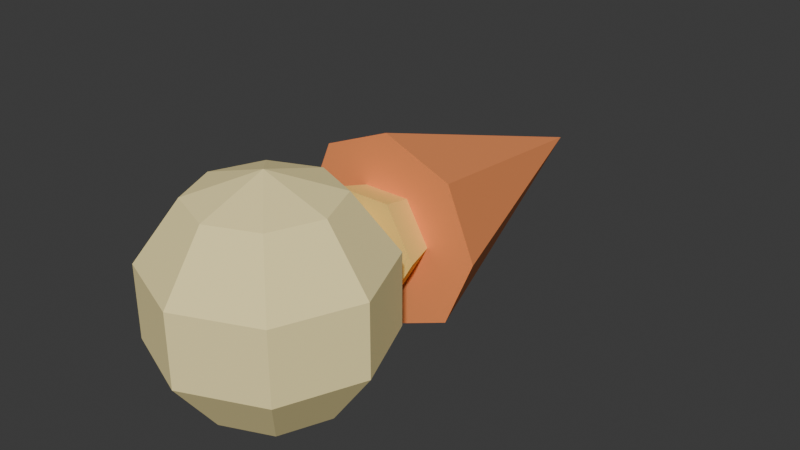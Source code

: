 # Source: fire_projectile_flat.blend  (saved by Blender 5.1.29; exported with 4.5.12 LTS)
import bpy
from mathutils import Matrix  # noqa: F401  (used for matrix-valued properties, if any)

bpy.ops.wm.read_factory_settings(use_empty=True)
scene = bpy.context.scene
scene.name = 'Scene'

# ---- collections
col_collection = bpy.data.collections.new('Collection'); scene.collection.children.link(col_collection)

# ---- materials (node trees are filled in below, after node groups)
mat_conemat = bpy.data.materials.new('ConeMat')
mat_conemat.diffuse_color = (0.949, 0.302, 0.09804, 1.0)
mat_conemat_001 = bpy.data.materials.new('ConeMat.001')
mat_conemat_001.diffuse_color = (1.0, 0.7216, 0.1882, 1.0)
mat_spheremat = bpy.data.materials.new('SphereMat')
mat_spheremat.diffuse_color = (1.0, 0.8471, 0.4, 1.0)

# ---- material node trees
mat_conemat.use_nodes = True; mat_conemat.node_tree.nodes.clear()
_N = mat_conemat.node_tree.nodes; _L = mat_conemat.node_tree.links
n0 = _N.new('ShaderNodeBsdfPrincipled'); n0.name = 'Principled BSDF'; n0.location = (-200, 100)
n0.inputs[0].default_value = (0.949, 0.302, 0.09804, 1.0)
n0.inputs[2].default_value = 1.0
n1 = _N.new('ShaderNodeOutputMaterial'); n1.name = 'Material Output'; n1.location = (200, 100)
_L.new(n0.outputs[0], n1.inputs[0])
n1.is_active_output = True
mat_conemat_001.use_nodes = True; mat_conemat_001.node_tree.nodes.clear()
_N = mat_conemat_001.node_tree.nodes; _L = mat_conemat_001.node_tree.links
n0 = _N.new('ShaderNodeBsdfPrincipled'); n0.name = 'Principled BSDF'; n0.location = (-200, 100)
n0.inputs[0].default_value = (1.0, 0.7216, 0.1882, 1.0)
n0.inputs[2].default_value = 1.0
n1 = _N.new('ShaderNodeOutputMaterial'); n1.name = 'Material Output'; n1.location = (200, 100)
_L.new(n0.outputs[0], n1.inputs[0])
n1.is_active_output = True
mat_spheremat.use_nodes = True; mat_spheremat.node_tree.nodes.clear()
_N = mat_spheremat.node_tree.nodes; _L = mat_spheremat.node_tree.links
n0 = _N.new('ShaderNodeBsdfPrincipled'); n0.name = 'Principled BSDF'; n0.location = (-200, 100)
n0.inputs[0].default_value = (1.0, 0.8471, 0.4, 1.0)
n0.inputs[2].default_value = 1.0
n1 = _N.new('ShaderNodeOutputMaterial'); n1.name = 'Material Output'; n1.location = (200, 100)
_L.new(n0.outputs[0], n1.inputs[0])
n1.is_active_output = True

# ---- world
world_world = bpy.data.worlds.new('World'); scene.world = world_world
world_world.use_nodes = True; world_world.node_tree.nodes.clear()
_N = world_world.node_tree.nodes; _L = world_world.node_tree.links
n0 = _N.new('ShaderNodeOutputWorld'); n0.name = 'World Output'; n0.location = (200, 100)
n1 = _N.new('ShaderNodeBackground'); n1.name = 'Background'; n1.location = (-200, 100)
n1.inputs[0].default_value = (0.05088, 0.05088, 0.05088, 1.0)
_L.new(n1.outputs[0], n0.inputs[0])
n0.is_active_output = True
world_world.color = (0.05088, 0.05088, 0.05088)
world_world.sun_shadow_jitter_overblur = 0.0

# ---- meshes
me_cone = bpy.data.meshes.new('Cone')
me_cone.from_pydata([(0.06, 0.0, 0.0), (0.04243, 0.04243, 0.0), (3.674e-18, 0.06, 0.0), (-0.04243, 0.04243, 0.0), (-0.06, 7.348e-18, 0.0), (-0.04243, -0.04243, 0.0), (-1.102e-17, -0.06, 0.0), (0.04243, -0.04243, 0.0), (0.0, 0.0, 0.18)], [], [(7, 6, 5, 4, 3, 2, 1, 0), (0, 1, 8), (1, 2, 8), (2, 3, 8), (3, 4, 8), (4, 5, 8), (5, 6, 8), (6, 7, 8), (7, 0, 8)])
_uv = me_cone.uv_layers.new(name='UVMap')
_uv.uv.foreach_set('vector', [0.7357, 0.2643, 0.5, 0.1667, 0.2643, 0.2643, 0.1667, 0.5, 0.2643, 0.7357, 0.5, 0.8333, 0.7357, 0.7357, 0.8333, 0.5, 0.0, 0.0, 0.2618, 0.0, 0.1309, 1.0, 0.2618, 0.0, 0.5236, 0.0, 0.3927, 1.0, 0.5236, 0.0, 0.7854, 0.0, 0.6545, 1.0, 0.7854, 0.0, 1.047, 0.0, 0.9163, 1.0, 1.047, 0.0, 1.309, 0.0, 1.178, 1.0, 1.309, 0.0, 1.571, 0.0, 1.44, 1.0, 1.571, 0.0, 1.833, 0.0, 1.702, 1.0, 1.833, 0.0, 2.094, 0.0, 1.963, 1.0])
me_cone.materials.append(mat_conemat)
me_cone.update()
me_cone_001 = bpy.data.meshes.new('Cone.001')
me_cone_001.from_pydata([(0.035, 0.0, 0.0), (0.0175, 0.03031, 0.0), (-0.0175, 0.03031, 0.0), (-0.035, 4.286e-18, 0.0), (-0.0175, -0.03031, 0.0), (0.0175, -0.03031, 0.0), (0.0, 0.0, 0.12)], [], [(5, 4, 3, 2, 1, 0), (0, 1, 6), (1, 2, 6), (2, 3, 6), (3, 4, 6), (4, 5, 6), (5, 0, 6)])
_uv = me_cone_001.uv_layers.new(name='UVMap')
_uv.uv.foreach_set('vector', [0.6458, 0.2474, 0.3542, 0.2474, 0.2083, 0.5, 0.3542, 0.7526, 0.6458, 0.7526, 0.7917, 0.5, 0.0, 0.0, 0.3054, 0.0, 0.1527, 1.0, 0.3054, 0.0, 0.6109, 0.0, 0.4581, 1.0, 0.6109, 0.0, 0.9163, 0.0, 0.7636, 1.0, 0.9163, 0.0, 1.222, 0.0, 1.069, 1.0, 1.222, 0.0, 1.527, 0.0, 1.374, 1.0, 1.527, 0.0, 1.833, 0.0, 1.68, 1.0])
me_cone_001.materials.append(mat_conemat_001)
me_cone_001.update()
me_sphere = bpy.data.meshes.new('Sphere')
me_sphere.from_pydata([(0.0, 0.0, -0.07), (0.0, 0.0, 0.07), (0.04114, 0.0, 0.05663), (0.02909, 0.02909, 0.05663), (2.519e-18, 0.04114, 0.05663), (-0.02909, 0.02909, 0.05663), (-0.04114, 5.039e-18, 0.05663), (-0.02909, -0.02909, 0.05663), (-7.558e-18, -0.04114, 0.05663), (0.02909, -0.02909, 0.05663), (0.06657, 0.0, 0.02163), (0.04707, 0.04707, 0.02163), (4.076e-18, 0.06657, 0.02163), (-0.04707, 0.04707, 0.02163), (-0.06657, 8.153e-18, 0.02163), (-0.04707, -0.04707, 0.02163), (-1.223e-17, -0.06657, 0.02163), (0.04707, -0.04707, 0.02163), (0.06657, 0.0, -0.02163), (0.04707, 0.04707, -0.02163), (4.076e-18, 0.06657, -0.02163), (-0.04707, 0.04707, -0.02163), (-0.06657, 8.153e-18, -0.02163), (-0.04707, -0.04707, -0.02163), (-1.223e-17, -0.06657, -0.02163), (0.04707, -0.04707, -0.02163), (0.04114, 0.0, -0.05663), (0.02909, 0.02909, -0.05663), (2.519e-18, 0.04114, -0.05663), (-0.02909, 0.02909, -0.05663), (-0.04114, 5.039e-18, -0.05663), (-0.02909, -0.02909, -0.05663), (-7.558e-18, -0.04114, -0.05663), (0.02909, -0.02909, -0.05663)], [], [(1, 2, 3), (1, 3, 4), (1, 4, 5), (1, 5, 6), (1, 6, 7), (1, 7, 8), (1, 8, 9), (1, 9, 2), (2, 10, 11, 3), (3, 11, 12, 4), (4, 12, 13, 5), (5, 13, 14, 6), (6, 14, 15, 7), (7, 15, 16, 8), (8, 16, 17, 9), (9, 17, 10, 2), (10, 18, 19, 11), (11, 19, 20, 12), (12, 20, 21, 13), (13, 21, 22, 14), (14, 22, 23, 15), (15, 23, 24, 16), (16, 24, 25, 17), (17, 25, 18, 10), (18, 26, 27, 19), (19, 27, 28, 20), (20, 28, 29, 21), (21, 29, 30, 22), (22, 30, 31, 23), (23, 31, 32, 24), (24, 32, 33, 25), (25, 33, 26, 18), (26, 0, 27), (27, 0, 28), (28, 0, 29), (29, 0, 30), (30, 0, 31), (31, 0, 32), (32, 0, 33), (33, 0, 26)])
me_sphere.materials.append(mat_spheremat)
me_sphere.update()

# ---- objects
ob_fireprojectile = bpy.data.objects.new('FireProjectile', None)
ob_flamecore = bpy.data.objects.new('FlameCore', me_cone)
ob_flameinner = bpy.data.objects.new('FlameInner', me_cone_001)
ob_flameglow = bpy.data.objects.new('FlameGlow', me_sphere)

# ---- transforms, parenting, visibility, modifiers, constraints
ob_fireprojectile.location = (0.0, 0.0, 0.0)
ob_fireprojectile.empty_display_size = 0.1
ob_flamecore.parent = ob_fireprojectile
ob_flamecore.location = (0.0, 0.03, 0.0)
ob_flamecore.rotation_euler = (-1.571, 0.0, 0.0)
ob_flameinner.parent = ob_fireprojectile
ob_flameinner.location = (0.0, 0.01, 0.0)
ob_flameinner.rotation_euler = (-1.571, 0.0, 0.0)
ob_flameglow.parent = ob_fireprojectile
ob_flameglow.location = (0.0, -0.06, 0.0)

# ---- collection membership
scene.collection.objects.link(ob_fireprojectile)
scene.collection.objects.link(ob_flamecore)
scene.collection.objects.link(ob_flameinner)
scene.collection.objects.link(ob_flameglow)

# ---- scene / render settings (as saved in the file)
scene.frame_start = 1; scene.frame_end = 250; scene.frame_set(1)
scene.render.engine = 'BLENDER_EEVEE_NEXT'
scene.render.bake_bias = 0.0
scene.render.bake_samples = 0
scene.cycles.sampling_pattern = 'TABULATED_SOBOL'
scene.eevee.use_volume_custom_range = False
bpy.context.view_layer.update()

# ---- added for rendering (the .blend has no active camera and no usable light): camera, sun
cam_auto = bpy.data.cameras.new('AutoCamera')
cam_auto.lens = 50.0
cam_auto.sensor_width = 36.0
cam_auto.clip_end = 1000.0
ob_auto_camera = bpy.data.objects.new('AutoCamera', cam_auto)
scene.collection.objects.link(ob_auto_camera)
ob_auto_camera.location = (0.359066, -0.389167, 0.287253)
ob_auto_camera.rotation_euler = (1.09748, -7.21219e-08, 0.694738)
scene.camera = ob_auto_camera
light_auto_sun = bpy.data.lights.new('AutoSun', 'SUN')
light_auto_sun.energy = 3.0
light_auto_sun.angle = 0.0523599
ob_auto_sun = bpy.data.objects.new('AutoSun', light_auto_sun)
scene.collection.objects.link(ob_auto_sun)
ob_auto_sun.rotation_euler = (0.872665, 0.174533, 0.523599)
bpy.context.view_layer.update()
